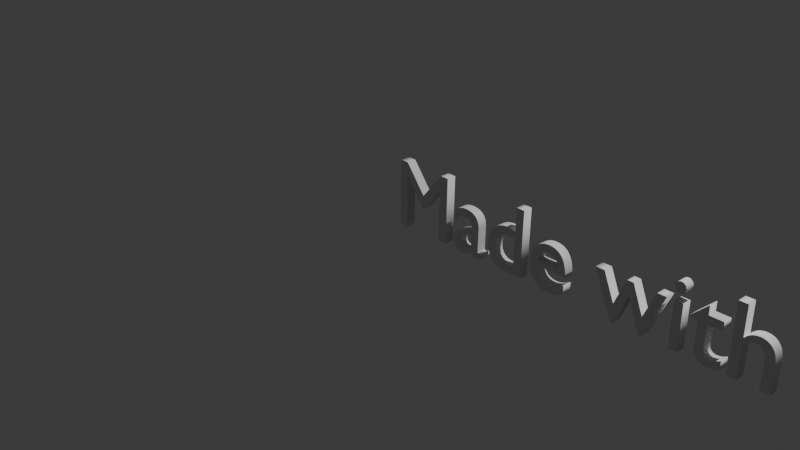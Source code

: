 # Source: MadeWith3dText.blend  (saved by Blender 4.2.66; exported with 4.5.12 LTS)
import bpy
from mathutils import Matrix  # noqa: F401  (used for matrix-valued properties, if any)

bpy.ops.wm.read_factory_settings(use_empty=True)
scene = bpy.context.scene
scene.name = 'Scene'

# ---- collections
col_collection = bpy.data.collections.new('Collection'); scene.collection.children.link(col_collection)

# ---- world
world_world = bpy.data.worlds.new('World'); scene.world = world_world
world_world.use_nodes = True; world_world.node_tree.nodes.clear()
_N = world_world.node_tree.nodes; _L = world_world.node_tree.links
n0 = _N.new('ShaderNodeOutputWorld'); n0.name = 'World Output'; n0.location = (300, 300)
n1 = _N.new('ShaderNodeBackground'); n1.name = 'Background'; n1.location = (10, 300)
n1.inputs[0].default_value = (0.05088, 0.05088, 0.05088, 1.0)
_L.new(n1.outputs[0], n0.inputs[0])
n0.is_active_output = True
world_world.color = (0.05088, 0.05088, 0.05088)
world_world.sun_shadow_jitter_overblur = 0.0

# ---- cameras
cam_camera = bpy.data.cameras.new('Camera')
cam_camera.clip_end = 100.0
cam_camera.ortho_scale = 7.314

# ---- lights
light_light = bpy.data.lights.new('Light', 'POINT')
light_light.energy = 1000.0
light_light.shadow_soft_size = 0.1

# ---- curves / text
txt_text = bpy.data.curves.new('Text', 'FONT')
txt_text.dimensions = '2D'
txt_text.body = 'Made with'
txt_text.extrude = 0.05

# ---- objects
ob_light = bpy.data.objects.new('Light', light_light)
ob_camera = bpy.data.objects.new('Camera', cam_camera)
ob_text = bpy.data.objects.new('Text', txt_text)

# ---- transforms, parenting, visibility, modifiers, constraints
ob_light.location = (4.076, 1.005, 5.904)
ob_light.rotation_euler = (0.6503, 0.05522, 1.866)
ob_light.lock_rotations_4d = False
ob_light.empty_display_type = 'ARROWS'
ob_light.color = (0.0, 0.0, 0.0, 0.0)
ob_light.lineart.crease_threshold = 0.0
ob_camera.location = (7.359, -6.926, 4.958)
ob_camera.rotation_euler = (1.109, 0.0, 0.8149)
ob_camera.lock_rotations_4d = False
ob_camera.empty_display_type = 'ARROWS'
ob_camera.color = (0.0, 0.0, 0.0, 0.0)
ob_camera.display_type = 'WIRE'
ob_camera.lineart.crease_threshold = 0.0
ob_text.location = (0.0, 0.0, 0.0)
ob_text.rotation_euler = (1.554, -0.0, 0.0)

# ---- collection membership
col_collection.objects.link(ob_light)
col_collection.objects.link(ob_camera)
col_collection.objects.link(ob_text)

# ---- scene / render settings (as saved in the file)
scene.camera = ob_camera
scene.frame_start = 1; scene.frame_end = 250; scene.frame_set(1)
scene.render.engine = 'BLENDER_EEVEE_NEXT'
bpy.context.view_layer.update()
